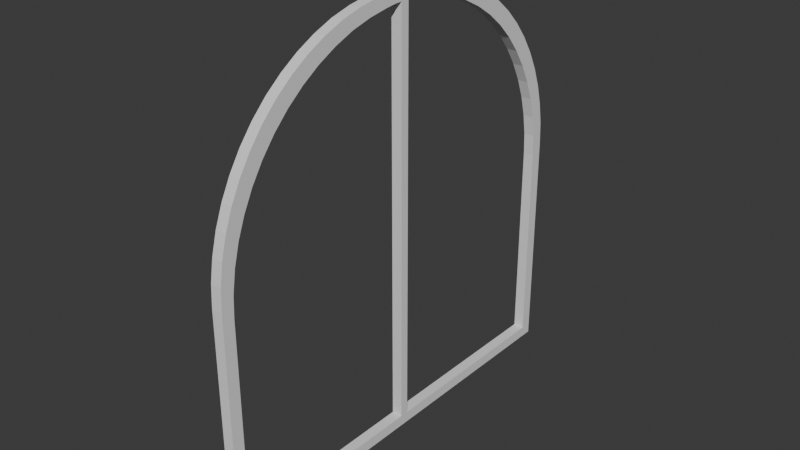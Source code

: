 # Source: FI-010_Arched_Window.blend  (saved by Blender 4.2.66; exported with 4.5.12 LTS)
import bpy
from mathutils import Matrix  # noqa: F401  (used for matrix-valued properties, if any)

bpy.ops.wm.read_factory_settings(use_empty=True)
scene = bpy.context.scene
scene.name = 'Scene'

# ---- collections
col_collection = bpy.data.collections.new('Collection'); scene.collection.children.link(col_collection)
col_export = bpy.data.collections.new('Export'); scene.collection.children.link(col_export)

# ---- world
world_world = bpy.data.worlds.new('World'); scene.world = world_world
world_world.use_nodes = True; world_world.node_tree.nodes.clear()
_N = world_world.node_tree.nodes; _L = world_world.node_tree.links
n0 = _N.new('ShaderNodeOutputWorld'); n0.name = 'World Output'; n0.location = (300, 300)
n1 = _N.new('ShaderNodeBackground'); n1.name = 'Background'; n1.location = (10, 300)
n1.inputs[0].default_value = (0.05088, 0.05088, 0.05088, 1.0)
_L.new(n1.outputs[0], n0.inputs[0])
n0.is_active_output = True
world_world.color = (0.05088, 0.05088, 0.05088)
world_world.sun_shadow_jitter_overblur = 0.0

# ---- meshes
me_cube_002 = bpy.data.meshes.new('Cube.002')
me_cube_002.from_pydata([(-0.025, -1.0, 0.0), (0.025, -1.0, 0.0), (-0.025, -0.9454, 0.0), (0.025, -0.9454, 0.0), (0.025, -1.0, 0.04996), (0.025, -0.9454, 0.04996), (-0.025, -0.9454, 0.04996), (-0.025, -1.0, 0.04996), (-0.025, 1.627e-05, 1.95), (0.025, 1.633e-05, 1.95), (-0.025, 1.633e-05, 0.0), (0.025, 1.627e-05, 0.0), (-0.025, -1.0, 1.055), (-0.025, -0.05134, 2.0), (-0.025, -0.9948, 1.153), (-0.025, -0.9793, 1.251), (-0.025, -0.9537, 1.347), (-0.025, -0.9183, 1.439), (-0.025, -0.8733, 1.527), (-0.025, -0.8194, 1.61), (-0.025, -0.7572, 1.687), (-0.025, -0.6872, 1.757), (-0.025, -0.6103, 1.819), (-0.025, -0.5273, 1.873), (-0.025, -0.4391, 1.918), (-0.025, -0.3467, 1.954), (-0.025, -0.2511, 1.979), (-0.025, -0.1534, 1.995), (0.025, -0.05134, 2.0), (0.025, -1.0, 1.055), (0.025, -0.1534, 1.995), (0.025, -0.2511, 1.979), (0.025, -0.3467, 1.954), (0.025, -0.4391, 1.918), (0.025, -0.5273, 1.873), (0.025, -0.6103, 1.819), (0.025, -0.6872, 1.757), (0.025, -0.7572, 1.687), (0.025, -0.8194, 1.61), (0.025, -0.8733, 1.527), (0.025, -0.9183, 1.439), (0.025, -0.9537, 1.347), (0.025, -0.9793, 1.251), (0.025, -0.9948, 1.153), (0.025, -0.9454, 1.005), (0.025, 1.627e-05, 1.95), (0.025, -0.9403, 1.103), (0.025, -0.9248, 1.201), (0.025, -0.8992, 1.297), (0.025, -0.8637, 1.389), (0.025, -0.8188, 1.477), (0.025, -0.7649, 1.56), (0.025, -0.7026, 1.637), (0.025, -0.6326, 1.707), (0.025, -0.5557, 1.769), (0.025, -0.4727, 1.823), (0.025, -0.3845, 1.868), (0.025, -0.2921, 1.904), (0.025, -0.1966, 1.929), (0.025, -0.09881, 1.945), (-0.025, 1.633e-05, 1.95), (-0.025, -0.9454, 1.005), (-0.025, -0.09881, 1.945), (-0.025, -0.1966, 1.929), (-0.025, -0.2921, 1.904), (-0.025, -0.3845, 1.868), (-0.025, -0.4727, 1.823), (-0.025, -0.5557, 1.769), (-0.025, -0.6326, 1.707), (-0.025, -0.7026, 1.637), (-0.025, -0.7649, 1.56), (-0.025, -0.8188, 1.477), (-0.025, -0.8637, 1.389), (-0.025, -0.8992, 1.297), (-0.025, -0.9248, 1.201), (-0.025, -0.9403, 1.103), (-0.025, -0.05134, 1.95), (0.025, -0.05134, 1.95), (-0.025, 0.0, 2.0), (0.025, 0.0, 2.0), (-0.025, 0.0, 1.95), (0.025, 0.0, 1.95), (-0.025, -0.02, 2.0), (0.025, -0.02, 2.0), (0.025, -0.02, 1.95), (-0.025, -0.02, 1.95), (-0.025, 0.0, 0.05), (0.025, 0.0, 0.05), (-0.025, -0.02, 0.0), (0.025, -0.02, 0.04996), (0.025, -0.02, 0.0), (-0.025, -0.02, 0.04996)], [(8, 60), (45, 9)], [(82, 83, 79, 78), (2, 3, 1, 0), (3, 5, 4, 1), (1, 4, 7, 0), (88, 90, 3, 2), (0, 7, 6, 2), (44, 5, 6, 61), (90, 89, 5, 3), (88, 91, 86, 10), (4, 29, 12, 7), (28, 13, 27, 30), (30, 27, 26, 31), (31, 26, 25, 32), (32, 25, 24, 33), (33, 24, 23, 34), (34, 23, 22, 35), (35, 22, 21, 36), (36, 21, 20, 37), (37, 20, 19, 38), (38, 19, 18, 39), (39, 18, 17, 40), (40, 17, 16, 41), (41, 16, 15, 42), (42, 15, 14, 43), (43, 14, 12, 29), (62, 59, 58, 63), (63, 58, 57, 64), (64, 57, 56, 65), (65, 56, 55, 66), (66, 55, 54, 67), (67, 54, 53, 68), (68, 53, 52, 69), (69, 52, 51, 70), (70, 51, 50, 71), (71, 50, 49, 72), (72, 49, 48, 73), (73, 48, 47, 74), (74, 47, 46, 75), (75, 46, 44, 61), (76, 77, 59, 62), (76, 62, 63, 64, 65, 66, 67, 68, 69, 70, 71, 72, 73, 74, 75, 61, 6, 7, 12, 14, 15, 16, 17, 18, 19, 20, 21, 22, 23, 24, 25, 26, 27, 13), (83, 84, 81, 79), (85, 82, 78, 80), (85, 80, 86, 91), (77, 76, 85, 84), (76, 13, 82, 85), (28, 77, 84, 83), (13, 28, 83, 82), (81, 84, 89, 87), (84, 85, 91, 89), (5, 89, 91, 6), (2, 6, 91, 88), (11, 87, 89, 90), (10, 11, 90, 88), (4, 5, 44, 46, 47, 48, 49, 50, 51, 52, 53, 54, 55, 56, 57, 58, 59, 77, 28, 30, 31, 32, 33, 34, 35, 36, 37, 38, 39, 40, 41, 42, 43, 29)])
_uv = me_cube_002.uv_layers.new(name='UVMap')
_uv.uv.foreach_set('vector', [0.875, 0.6293, 0.625, 0.6293, 0.625, 0.6293, 0.875, 0.6293, 0.125, 0.7375, 0.375, 0.7375, 0.375, 0.75, 0.125, 0.75, 0.375, 0.7375, 0.3845, 0.7375, 0.3845, 0.75, 0.375, 0.75, 0.375, 0.75, 0.3845, 0.75, 0.3845, 1.0, 0.375, 1.0, 0.125, 0.6247, 0.375, 0.6247, 0.375, 0.7375, 0.125, 0.7375, 0.375, 0.0, 0.3845, 0.0, 0.3845, 0.0125, 0.375, 0.0125, 0.5016, 0.7375, 0.3845, 0.7375, 0.3845, 0.0125, 0.5016, 0.0125, 0.375, 0.6247, 0.3845, 0.6247, 0.3845, 0.7375, 0.375, 0.7375, 0.375, 0.1253, 0.3845, 0.1253, 0.3845, 0.1277, 0.375, 0.1277, 0.3845, 0.75, 0.5084, 0.75, 0.5084, 1.0, 0.3845, 1.0, 0.625, 0.6293, 0.875, 0.6293, 0.875, 0.6419, 0.625, 0.6419, 0.625, 0.6419, 0.875, 0.6419, 0.875, 0.6544, 0.625, 0.6544, 0.625, 0.6544, 0.875, 0.6544, 0.875, 0.6666, 0.625, 0.6666, 0.625, 0.6666, 0.875, 0.6666, 0.875, 0.6784, 0.625, 0.6784, 0.625, 0.6784, 0.875, 0.6784, 0.875, 0.6896, 0.625, 0.6896, 0.625, 0.6896, 0.875, 0.6896, 0.875, 0.7002, 0.625, 0.7002, 0.625, 0.7002, 0.875, 0.7002, 0.875, 0.75, 0.625, 0.75, 0.625, 0.75, 0.625, 1.0, 0.5864, 1.0, 0.5864, 0.75, 0.5864, 0.75, 0.5864, 1.0, 0.5769, 1.0, 0.5769, 0.75, 0.5769, 0.75, 0.5769, 1.0, 0.5667, 1.0, 0.5667, 0.75, 0.5667, 0.75, 0.5667, 1.0, 0.5558, 1.0, 0.5558, 0.75, 0.5558, 0.75, 0.5558, 1.0, 0.5444, 1.0, 0.5444, 0.75, 0.5444, 0.75, 0.5444, 1.0, 0.5326, 1.0, 0.5326, 0.75, 0.5326, 0.75, 0.5326, 1.0, 0.5206, 1.0, 0.5206, 0.75, 0.5206, 0.75, 0.5206, 1.0, 0.5084, 1.0, 0.5084, 0.75, 0.6172, 0.1157, 0.6172, 0.6343, 0.6164, 0.6461, 0.6164, 0.1039, 0.6164, 0.1039, 0.6164, 0.6461, 0.6151, 0.6572, 0.6151, 0.09276, 0.6151, 0.09276, 0.6151, 0.6572, 0.6133, 0.6675, 0.6133, 0.08245, 0.6133, 0.08245, 0.6133, 0.6675, 0.611, 0.6767, 0.611, 0.07332, 0.611, 0.07332, 0.611, 0.6767, 0.6083, 0.6845, 0.6083, 0.06552, 0.6083, 0.06552, 0.6083, 0.6845, 0.6054, 0.6916, 0.6054, 0.0584, 0.6054, 0.0584, 0.6054, 0.6916, 0.5771, 0.7193, 0.5771, 0.03068, 0.5771, 0.03068, 0.5771, 0.7193, 0.5682, 0.7233, 0.5682, 0.02672, 0.5682, 0.02672, 0.5682, 0.7233, 0.5586, 0.7275, 0.5586, 0.02251, 0.5586, 0.02251, 0.5586, 0.7275, 0.5482, 0.7311, 0.5482, 0.0189, 0.5482, 0.0189, 0.5482, 0.7311, 0.5371, 0.7339, 0.5371, 0.01609, 0.5371, 0.01609, 0.5371, 0.7339, 0.5255, 0.7359, 0.5255, 0.0141, 0.5255, 0.0141, 0.5255, 0.7359, 0.5136, 0.7371, 0.5136, 0.0129, 0.5136, 0.0129, 0.5136, 0.7371, 0.5016, 0.7375, 0.5016, 0.0125, 0.6173, 0.1217, 0.6173, 0.6283, 0.6172, 0.6343, 0.6172, 0.1157, 0.6173, 0.1217, 0.6172, 0.1157, 0.6164, 0.1039, 0.6151, 0.09276, 0.6133, 0.08245, 0.611, 0.07332, 0.6083, 0.06552, 0.6054, 0.0584, 0.5771, 0.03068, 0.5682, 0.02672, 0.5586, 0.02251, 0.5482, 0.0189, 0.5371, 0.01609, 0.5255, 0.0141, 0.5136, 0.0129, 0.5016, 0.0125, 0.3845, 0.0125, 0.3845, 0.0, 0.5084, 0.0, 0.5205, 0.001179, 0.5323, 0.004709, 0.5437, 0.01059, 0.5543, 0.01885, 0.564, 0.02959, 0.5726, 0.04262, 0.5803, 0.05574, 0.5885, 0.06334, 0.5974, 0.06581, 0.6057, 0.06943, 0.6127, 0.07611, 0.618, 0.08529, 0.6219, 0.09619, 0.6242, 0.1082, 0.625, 0.1207, 0.625, 0.6293, 0.6173, 0.6283, 0.6173, 0.6283, 0.625, 0.6293, 0.6173, 0.1217, 0.625, 0.1207, 0.625, 0.1207, 0.6173, 0.1217, 0.6173, 0.1217, 0.6173, 0.1217, 0.6173, 0.1217, 0.6173, 0.1217, 0.6173, 0.6283, 0.6173, 0.1217, 0.6173, 0.1217, 0.6173, 0.6283, 0.6173, 0.1217, 0.625, 0.1207, 0.625, 0.1207, 0.6173, 0.1217, 0.625, 0.6293, 0.6173, 0.6283, 0.6173, 0.6283, 0.625, 0.6293, 0.875, 0.6293, 0.625, 0.6293, 0.625, 0.6293, 0.875, 0.6293, 0.6173, 0.6283, 0.6173, 0.6283, 0.6173, 0.6283, 0.6173, 0.6283, 0.6173, 0.6283, 0.6173, 0.1217, 0.6173, 0.1217, 0.6173, 0.6283, 0.3845, 0.7375, 0.3845, 0.6247, 0.3845, 0.1253, 0.3845, 0.0125, 0.375, 0.0125, 0.3845, 0.0125, 0.3845, 0.1253, 0.375, 0.1253, 0.375, 0.6223, 0.3845, 0.6223, 0.3845, 0.6247, 0.375, 0.6247, 0.125, 0.6223, 0.375, 0.6223, 0.375, 0.6247, 0.125, 0.6247, 0.3845, 0.75, 0.3845, 0.7375, 0.5016, 0.7375, 0.5136, 0.7371, 0.5255, 0.7359, 0.5371, 0.7339, 0.5482, 0.7311, 0.5586, 0.7275, 0.5682, 0.7233, 0.5771, 0.7193, 0.6054, 0.6916, 0.6083, 0.6845, 0.611, 0.6767, 0.6133, 0.6675, 0.6151, 0.6572, 0.6164, 0.6461, 0.6172, 0.6343, 0.6173, 0.6283, 0.625, 0.6293, 0.6242, 0.6418, 0.6219, 0.6538, 0.618, 0.6647, 0.6127, 0.6739, 0.6057, 0.6806, 0.5974, 0.6842, 0.5885, 0.6867, 0.5803, 0.6943, 0.5726, 0.7074, 0.564, 0.7204, 0.5543, 0.7311, 0.5437, 0.7394, 0.5323, 0.7453, 0.5205, 0.7488, 0.5084, 0.75])
me_cube_002.update()

# ---- objects
ob_fi_010_arched_window = bpy.data.objects.new('FI-010 Arched Window', me_cube_002)

# ---- transforms, parenting, visibility, modifiers, constraints
ob_fi_010_arched_window.location = (0.0, 0.0, 0.0)
_m = ob_fi_010_arched_window.modifiers.new('Mirror', 'MIRROR')
_m.use_axis = (False, True, False)
_m.use_clip = True
_m.merge_threshold = 0.01

# ---- collection membership
col_export.objects.link(ob_fi_010_arched_window)

# ---- scene / render settings (as saved in the file)
scene.frame_start = 1; scene.frame_end = 250; scene.frame_set(1)
scene.render.engine = 'BLENDER_EEVEE_NEXT'
bpy.context.view_layer.update()

# ---- added for rendering (the .blend has no active camera and no usable light): camera, sun
cam_auto = bpy.data.cameras.new('AutoCamera')
cam_auto.lens = 50.0
cam_auto.sensor_width = 36.0
cam_auto.clip_end = 1000.0
ob_auto_camera = bpy.data.objects.new('AutoCamera', cam_auto)
scene.collection.objects.link(ob_auto_camera)
ob_auto_camera.location = (2.61734, -3.14081, 3.09387)
ob_auto_camera.rotation_euler = (1.09748, -7.21219e-08, 0.694738)
scene.camera = ob_auto_camera
light_auto_sun = bpy.data.lights.new('AutoSun', 'SUN')
light_auto_sun.energy = 3.0
light_auto_sun.angle = 0.0523599
ob_auto_sun = bpy.data.objects.new('AutoSun', light_auto_sun)
scene.collection.objects.link(ob_auto_sun)
ob_auto_sun.rotation_euler = (0.872665, 0.174533, 0.523599)
bpy.context.view_layer.update()
